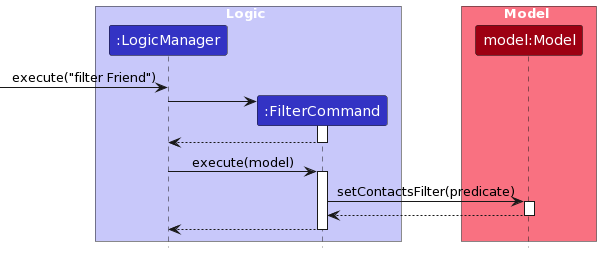

The diagram above was rendered by PlantUML. Its source (embedded in the PNG):
@startuml
/'
 'Commonly used styles and colors across diagrams.
 'Refer to https://plantuml-documentation.readthedocs.io/en/latest for a more
 'comprehensive list of skinparams.
 '/


'T1 through T4 are shades of the original color from lightest to darkest

!define UI_COLOR #1D8900
!define UI_COLOR_T1 #83E769
!define UI_COLOR_T2 #3FC71B
!define UI_COLOR_T3 #166800
!define UI_COLOR_T4 #0E4100

!define LOGIC_COLOR #3333C4
!define LOGIC_COLOR_T1 #C8C8FA
!define LOGIC_COLOR_T2 #6A6ADC
!define LOGIC_COLOR_T3 #1616B0
!define LOGIC_COLOR_T4 #101086

!define MODEL_COLOR #9D0012
!define MODEL_COLOR_T1 #F97181
!define MODEL_COLOR_T2 #E41F36
!define MODEL_COLOR_T3 #7B000E
!define MODEL_COLOR_T4 #51000A

!define STORAGE_COLOR #A38300
!define STORAGE_COLOR_T1 #FFE374
!define STORAGE_COLOR_T2 #EDC520
!define STORAGE_COLOR_T3 #806600
!define STORAGE_COLOR_T2 #544400

!define USER_COLOR #000000

skinparam Package {
    BackgroundColor #FFFFFF
    BorderThickness 1
    FontSize 16
}

skinparam Class {
    FontColor #FFFFFF
    FontSize 15
    BorderThickness 1
    BorderColor #FFFFFF
    StereotypeFontColor #FFFFFF
    FontName Arial
}

skinparam Actor {
    BorderColor USER_COLOR
    Color USER_COLOR
    FontName Arial
}

skinparam Sequence {
    MessageAlign center
    BoxFontSize 15
    BoxPadding 0
    BoxFontColor #FFFFFF
    FontName Arial
}

skinparam Participant {
    FontColor #FFFFFFF
    Padding 20
}

skinparam ArrowFontStyle bold
skinparam MinClassWidth 50
skinparam ParticipantPadding 10
skinparam Shadowing false
skinparam DefaultTextAlignment center
skinparam packageStyle Rectangle

hide footbox
hide members
hide circle

skinparam ArrowFontStyle plain

box Logic LOGIC_COLOR_T1
participant ":LogicManager" as LogicManager LOGIC_COLOR
participant ":FilterCommand" as FilterCommand LOGIC_COLOR
end box

box Model MODEL_COLOR_T1
participant "model:Model" as Model MODEL_COLOR
end box

[-> LogicManager : execute("filter Friend")

create FilterCommand
LogicManager -> FilterCommand : 
activate FilterCommand
FilterCommand --> LogicManager
deactivate FilterCommand


LogicManager -> FilterCommand : execute(model)
activate FilterCommand


FilterCommand -> Model : setContactsFilter(predicate)
activate Model
Model --> FilterCommand
deactivate Model

FilterCommand --> LogicManager
deactivate FilterCommand
@enduml